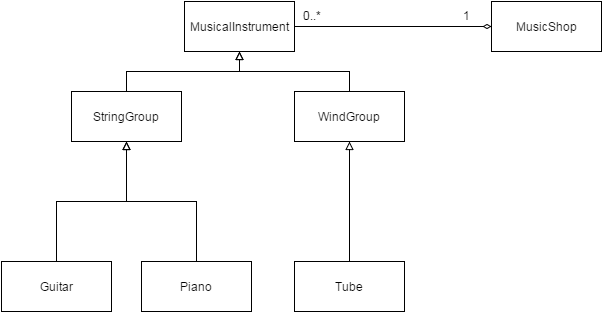

The diagram above was exported from draw.io. Its source (the exported page's mxGraphModel, read from the mxfile embedded in the PNG):
<mxGraphModel dx="1194" dy="730" grid="1" gridSize="10" guides="1" tooltips="1" connect="1" arrows="1" fold="1" page="1" pageScale="1" pageWidth="826" pageHeight="1169" background="#ffffff" math="0" shadow="0">
  <root>
    <mxCell id="0" />
    <mxCell id="1" parent="0" />
    <mxCell id="74e299478bc3479d-7" style="edgeStyle=orthogonalEdgeStyle;rounded=0;html=1;exitX=1;exitY=0.5;entryX=0;entryY=0.5;startArrow=none;startFill=0;endArrow=diamondThin;endFill=0;jettySize=auto;orthogonalLoop=1;strokeWidth=1;" edge="1" parent="1" source="74e299478bc3479d-1" target="74e299478bc3479d-5">
      <mxGeometry relative="1" as="geometry" />
    </mxCell>
    <mxCell id="74e299478bc3479d-1" value="MusicalInstrument" style="html=1;strokeWidth=1;" vertex="1" parent="1">
      <mxGeometry x="303" y="60" width="110" height="50" as="geometry" />
    </mxCell>
    <mxCell id="74e299478bc3479d-27" style="edgeStyle=orthogonalEdgeStyle;rounded=0;html=1;exitX=0.5;exitY=0;entryX=0.5;entryY=1;startArrow=none;startFill=0;endArrow=block;endFill=0;jettySize=auto;orthogonalLoop=1;strokeWidth=1;" edge="1" parent="1" source="74e299478bc3479d-2" target="74e299478bc3479d-25">
      <mxGeometry relative="1" as="geometry" />
    </mxCell>
    <mxCell id="74e299478bc3479d-2" value="Guitar" style="html=1;strokeWidth=1;" vertex="1" parent="1">
      <mxGeometry x="120" y="320" width="110" height="50" as="geometry" />
    </mxCell>
    <mxCell id="74e299478bc3479d-29" style="edgeStyle=orthogonalEdgeStyle;rounded=0;html=1;exitX=0.5;exitY=0;startArrow=none;startFill=0;endArrow=block;endFill=0;jettySize=auto;orthogonalLoop=1;strokeWidth=1;" edge="1" parent="1" source="74e299478bc3479d-3" target="74e299478bc3479d-26">
      <mxGeometry relative="1" as="geometry">
        <Array as="points">
          <mxPoint x="468" y="260" />
          <mxPoint x="468" y="260" />
        </Array>
      </mxGeometry>
    </mxCell>
    <mxCell id="74e299478bc3479d-3" value="Tube" style="html=1;strokeWidth=1;" vertex="1" parent="1">
      <mxGeometry x="413" y="320" width="110" height="50" as="geometry" />
    </mxCell>
    <mxCell id="74e299478bc3479d-28" style="edgeStyle=orthogonalEdgeStyle;rounded=0;html=1;exitX=0.5;exitY=0;entryX=0.5;entryY=1;startArrow=none;startFill=0;endArrow=block;endFill=0;jettySize=auto;orthogonalLoop=1;strokeWidth=1;" edge="1" parent="1" source="74e299478bc3479d-4" target="74e299478bc3479d-25">
      <mxGeometry relative="1" as="geometry" />
    </mxCell>
    <mxCell id="74e299478bc3479d-4" value="Piano" style="html=1;strokeWidth=1;" vertex="1" parent="1">
      <mxGeometry x="260" y="320" width="110" height="50" as="geometry" />
    </mxCell>
    <mxCell id="74e299478bc3479d-5" value="MusicShop" style="html=1;strokeWidth=1;" vertex="1" parent="1">
      <mxGeometry x="610" y="60" width="110" height="50" as="geometry" />
    </mxCell>
    <mxCell id="74e299478bc3479d-19" value="0..*" style="text;html=1;resizable=0;points=[];autosize=1;align=left;verticalAlign=top;spacingTop=-4;" vertex="1" parent="1">
      <mxGeometry x="420" y="65" width="30" height="20" as="geometry" />
    </mxCell>
    <mxCell id="74e299478bc3479d-30" style="edgeStyle=orthogonalEdgeStyle;rounded=0;html=1;exitX=0.5;exitY=0;startArrow=none;startFill=0;endArrow=block;endFill=0;jettySize=auto;orthogonalLoop=1;strokeWidth=1;" edge="1" parent="1" source="74e299478bc3479d-25" target="74e299478bc3479d-1">
      <mxGeometry relative="1" as="geometry" />
    </mxCell>
    <mxCell id="74e299478bc3479d-25" value="StringGroup" style="html=1;strokeWidth=1;" vertex="1" parent="1">
      <mxGeometry x="190" y="150" width="110" height="50" as="geometry" />
    </mxCell>
    <mxCell id="74e299478bc3479d-31" style="edgeStyle=orthogonalEdgeStyle;rounded=0;html=1;exitX=0.5;exitY=0;entryX=0.5;entryY=1;startArrow=none;startFill=0;endArrow=block;endFill=0;jettySize=auto;orthogonalLoop=1;strokeWidth=1;" edge="1" parent="1" source="74e299478bc3479d-26" target="74e299478bc3479d-1">
      <mxGeometry relative="1" as="geometry" />
    </mxCell>
    <mxCell id="74e299478bc3479d-26" value="WindGroup" style="html=1;strokeWidth=1;" vertex="1" parent="1">
      <mxGeometry x="413" y="150" width="110" height="50" as="geometry" />
    </mxCell>
    <mxCell id="74e299478bc3479d-40" value="1" style="text;html=1;resizable=0;points=[];autosize=1;align=left;verticalAlign=top;spacingTop=-4;" vertex="1" parent="1">
      <mxGeometry x="580" y="65" width="20" height="20" as="geometry" />
    </mxCell>
  </root>
</mxGraphModel>